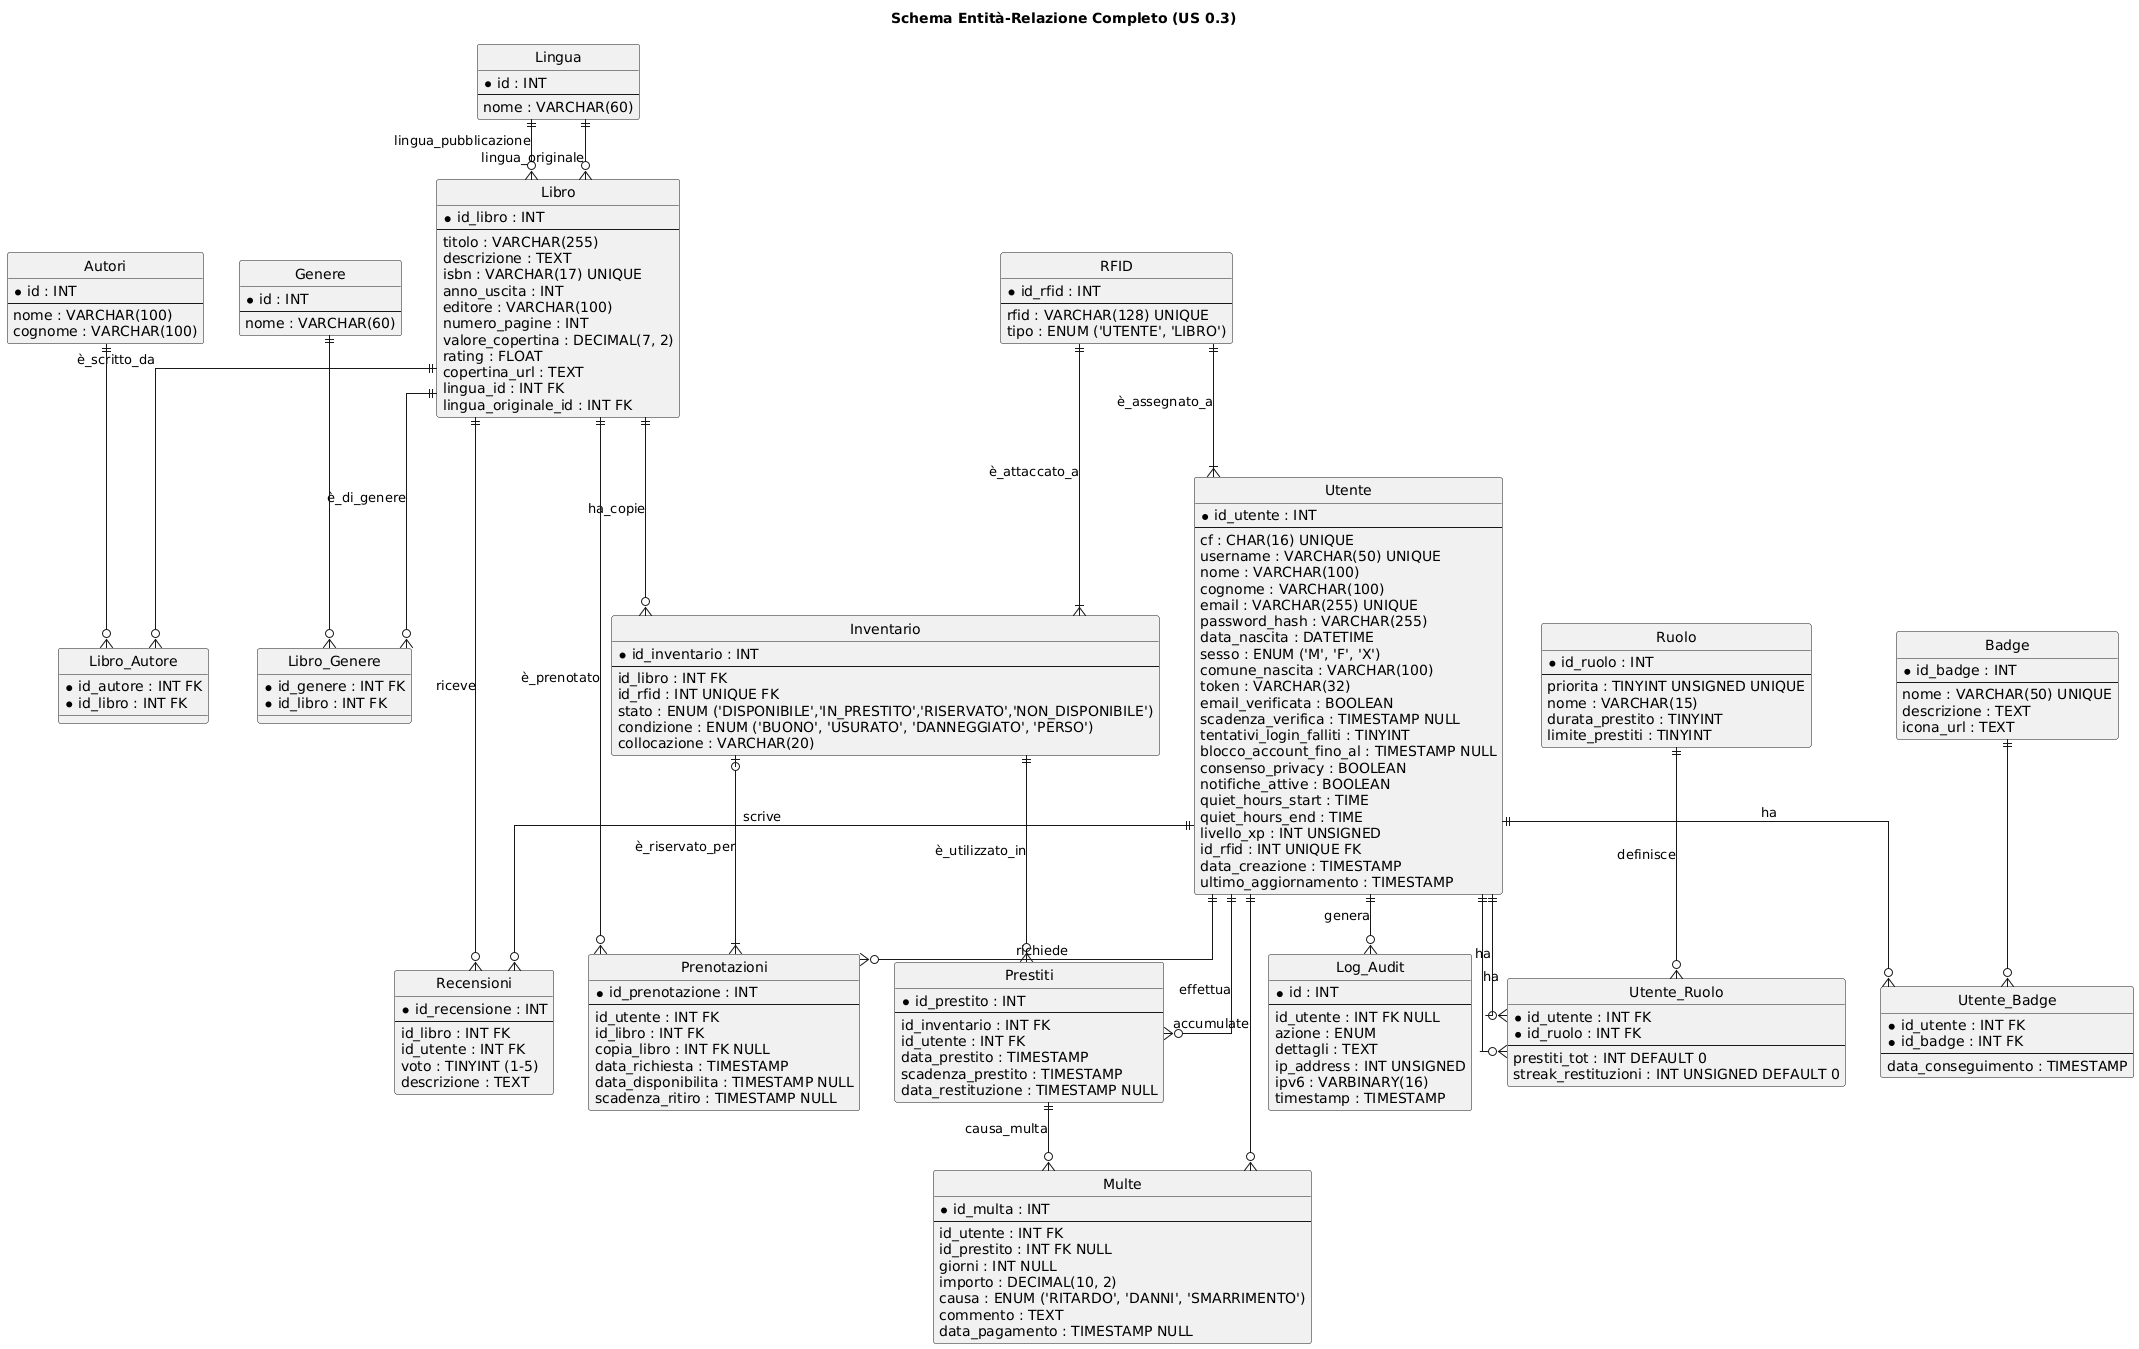

The diagram above was rendered by PlantUML. Its source (embedded in the PNG):
@startuml
hide circle
skinparam linetype ortho

title Schema Entità-Relazione Completo (US 0.3)

entity Utente {
  *id_utente : INT
  --
  cf : CHAR(16) UNIQUE
  username : VARCHAR(50) UNIQUE
  nome : VARCHAR(100)
  cognome : VARCHAR(100)
  email : VARCHAR(255) UNIQUE
  password_hash : VARCHAR(255)
  data_nascita : DATETIME
  sesso : ENUM ('M', 'F', 'X')
  comune_nascita : VARCHAR(100)
  token : VARCHAR(32)
  email_verificata : BOOLEAN
  scadenza_verifica : TIMESTAMP NULL
  tentativi_login_falliti : TINYINT
  blocco_account_fino_al : TIMESTAMP NULL
  consenso_privacy : BOOLEAN
  notifiche_attive : BOOLEAN
  quiet_hours_start : TIME
  quiet_hours_end : TIME
  livello_xp : INT UNSIGNED
  id_rfid : INT UNIQUE FK
  data_creazione : TIMESTAMP
  ultimo_aggiornamento : TIMESTAMP
}

entity Ruolo {
  *id_ruolo : INT
  --
  priorita : TINYINT UNSIGNED UNIQUE
  nome : VARCHAR(15)
  durata_prestito : TINYINT
  limite_prestiti : TINYINT
}

entity RFID {
  *id_rfid : INT
  --
  rfid : VARCHAR(128) UNIQUE
  tipo : ENUM ('UTENTE', 'LIBRO')
}

entity Autori {
  *id : INT
  --
  nome : VARCHAR(100)
  cognome : VARCHAR(100)
}

entity Lingua {
  *id : INT
  --
  nome : VARCHAR(60)
}

entity Genere {
  *id : INT
  --
  nome : VARCHAR(60)
}

entity Libro {
  *id_libro : INT
  --
  titolo : VARCHAR(255)
  descrizione : TEXT
  isbn : VARCHAR(17) UNIQUE
  anno_uscita : INT
  editore : VARCHAR(100)
  numero_pagine : INT
  valore_copertina : DECIMAL(7, 2)
  rating : FLOAT
  copertina_url : TEXT
  lingua_id : INT FK
  lingua_originale_id : INT FK
}

entity Inventario {
  *id_inventario : INT
  --
  id_libro : INT FK
  id_rfid : INT UNIQUE FK
  stato : ENUM ('DISPONIBILE','IN_PRESTITO','RISERVATO','NON_DISPONIBILE')
  condizione : ENUM ('BUONO', 'USURATO', 'DANNEGGIATO', 'PERSO')
  collocazione : VARCHAR(20)
}

entity Prestiti {
  *id_prestito : INT
  --
  id_inventario : INT FK
  id_utente : INT FK
  data_prestito : TIMESTAMP
  scadenza_prestito : TIMESTAMP
  data_restituzione : TIMESTAMP NULL
}

entity Prenotazioni {
  *id_prenotazione : INT
  --
  id_utente : INT FK
  id_libro : INT FK
  copia_libro : INT FK NULL
  data_richiesta : TIMESTAMP
  data_disponibilita : TIMESTAMP NULL
  scadenza_ritiro : TIMESTAMP NULL
}

entity Multe {
  *id_multa : INT
  --
  id_utente : INT FK
  id_prestito : INT FK NULL
  giorni : INT NULL
  importo : DECIMAL(10, 2)
  causa : ENUM ('RITARDO', 'DANNI', 'SMARRIMENTO')
  commento : TEXT
  data_pagamento : TIMESTAMP NULL
}

entity Recensioni {
  *id_recensione : INT
  --
  id_libro : INT FK
  id_utente : INT FK
  voto : TINYINT (1-5)
  descrizione : TEXT
}

entity Badge {
  *id_badge : INT
  --
  nome : VARCHAR(50) UNIQUE
  descrizione : TEXT
  icona_url : TEXT
}

entity Log_Audit {
    *id : INT
    --
    id_utente : INT FK NULL
    azione : ENUM
    dettagli : TEXT
    ip_address : INT UNSIGNED
    ipv6 : VARBINARY(16)
    timestamp : TIMESTAMP
}

' --- TABELLE N:M (Raccordo) ---

entity Utente_Ruolo {
  *id_utente : INT FK
  *id_ruolo : INT FK
  --
  prestiti_tot : INT DEFAULT 0
  streak_restituzioni : INT UNSIGNED DEFAULT 0
}

entity Libro_Autore {
  *id_autore : INT FK
  *id_libro : INT FK
}

entity Libro_Genere {
  *id_genere : INT FK
  *id_libro : INT FK
}

entity Utente_Badge {
  *id_utente : INT FK
  *id_badge : INT FK
  --
  data_conseguimento : TIMESTAMP
}

' --- RELAZIONI ---

' UTENTE
Utente ||--o{ Utente_Ruolo : ha
Utente ||--o{ Utente_Badge : ha
Utente ||--o{ Prestiti : effettua
Utente ||--o{ Prenotazioni : richiede
Utente ||--o{ Multe : accumulate
Utente ||--o{ Recensioni : scrive
Utente ||--o{ Log_Audit : genera
RFID ||--|{ Utente : è_assegnato_a

' RUOLI & N:M UTENTE
Ruolo ||--o{ Utente_Ruolo : definisce
Utente ||--o{ Utente_Ruolo : ha

' LIBRO & N:M LIBRO
Libro ||--o{ Inventario : ha_copie
Libro ||--o{ Libro_Autore : è_scritto_da
Libro ||--o{ Libro_Genere : è_di_genere
Libro ||--o{ Prenotazioni : è_prenotato
Libro ||--o{ Recensioni : riceve
Lingua ||--o{ Libro : lingua_pubblicazione
Lingua ||--o{ Libro : lingua_originale

' N:M Risolte
Autori ||--o{ Libro_Autore
Genere ||--o{ Libro_Genere
Badge ||--o{ Utente_Badge

' INVENTARIO
Inventario ||--o{ Prestiti : è_utilizzato_in
' 1 copia può essere riservata per 0 o 1 prenotazione
Inventario |o--|{ Prenotazioni : è_riservato_per
RFID ||--|{ Inventario : è_attaccato_a

' OPERAZIONI
Prestiti ||--o{ Multe : causa_multa
@enduml